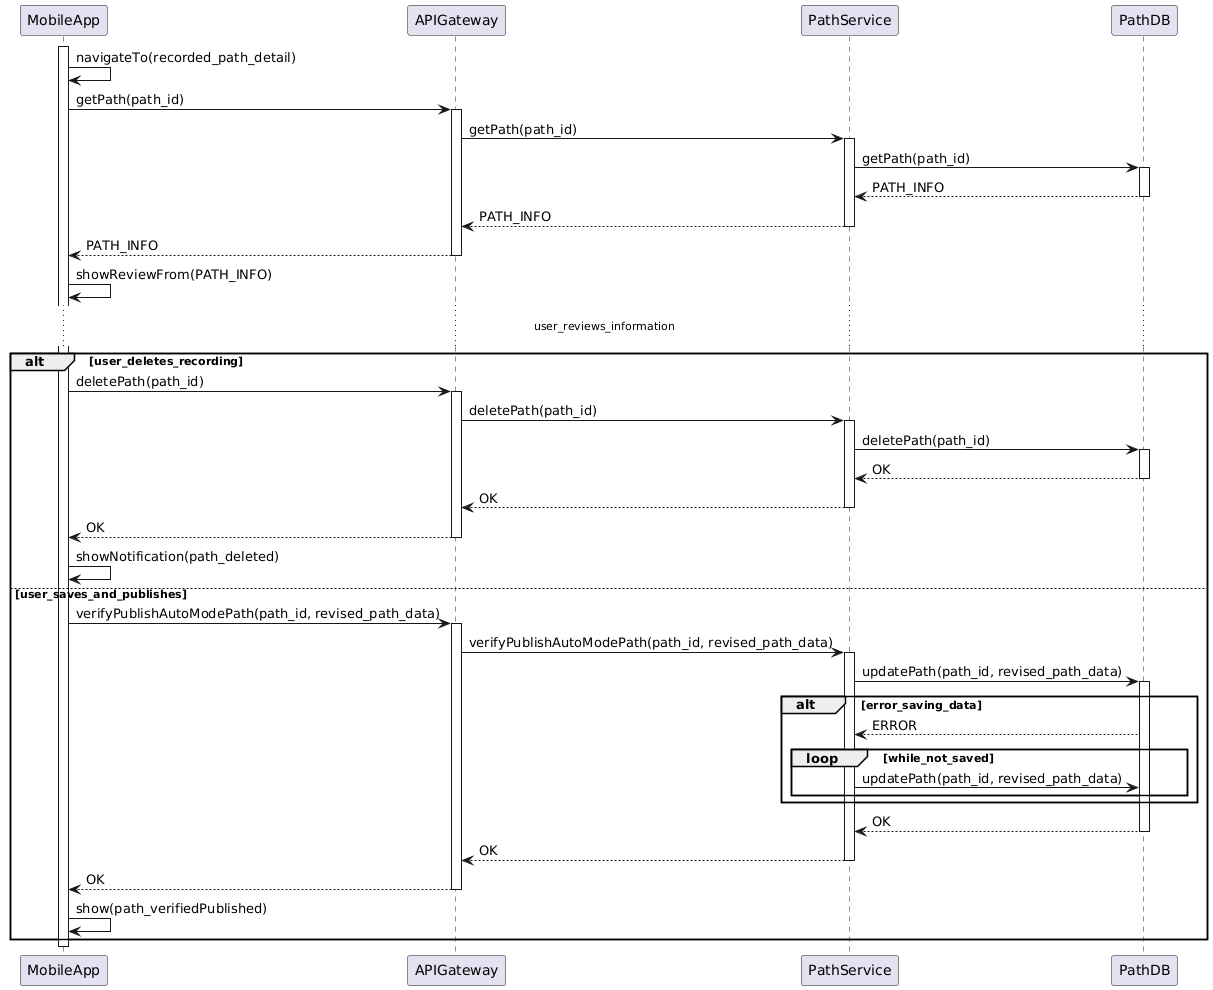

The diagram above was rendered by PlantUML. Its source (embedded in the PNG):
@startuml
participant MobileApp as M
participant APIGateway as API 
participant PathService as PS
participant PathDB as PDB

activate M
M -> M: navigateTo(recorded_path_detail)
M -> API: getPath(path_id)
activate API
API -> PS: getPath(path_id)
activate PS
PS -> PDB: getPath(path_id)
activate PDB
PDB --> PS: PATH_INFO
deactivate PDB
PS --> API: PATH_INFO
deactivate PS
API --> M: PATH_INFO
deactivate API
M->M: showReviewFrom(PATH_INFO)
... user_reviews_information ... 
alt user_deletes_recording
M->API: deletePath(path_id)
activate API
API -> PS: deletePath(path_id)
activate PS
PS -> PDB: deletePath(path_id)
activate PDB
PDB --> PS: OK
deactivate PDB
PS --> API: OK
deactivate PS
API --> M: OK
deactivate API
M->M: showNotification(path_deleted)
else user_saves_and_publishes
M -> API: verifyPublishAutoModePath(path_id, revised_path_data)
activate API
API -> PS: verifyPublishAutoModePath(path_id, revised_path_data)
activate PS
PS -> PDB: updatePath(path_id, revised_path_data)
activate PDB
alt error_saving_data
PDB --> PS: ERROR
loop while_not_saved
PS -> PDB: updatePath(path_id, revised_path_data)
end
end
PDB --> PS: OK
deactivate PDB
PS --> API: OK
deactivate PS
API --> M: OK
deactivate API
M -> M: show(path_verifiedPublished)
end
deactivate M
@enduml